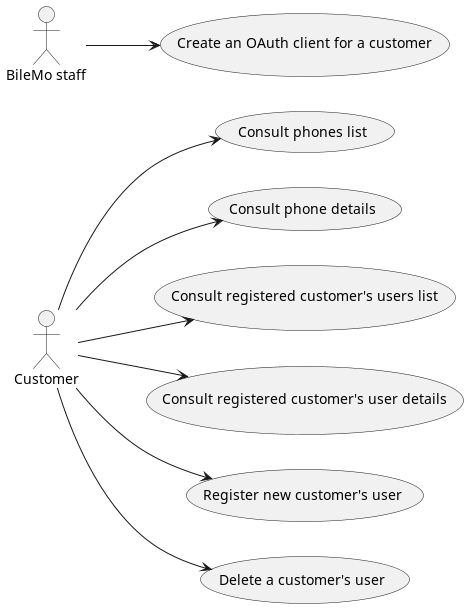

The diagram above was rendered by PlantUML. Its source (embedded in the PNG):
@startuml

left to right direction

actor Customer
actor BileMoStaff as "BileMo staff"

usecase "Consult phones list" as PhoneIndex
usecase "Consult phone details" as PhoneShow

usecase "Consult registered customer's users list" as UserIndex
usecase "Consult registered customer's user details" as UserShow
usecase "Register new customer's user" as UserCreate
usecase "Delete a customer's user" as UserDelete

usecase "Create an OAuth client for a customer" as CreateOAuth

Customer --> PhoneIndex
Customer --> PhoneShow
Customer --> UserIndex
Customer --> UserShow
Customer --> UserCreate
Customer --> UserDelete

BileMoStaff --> CreateOAuth

@enduml